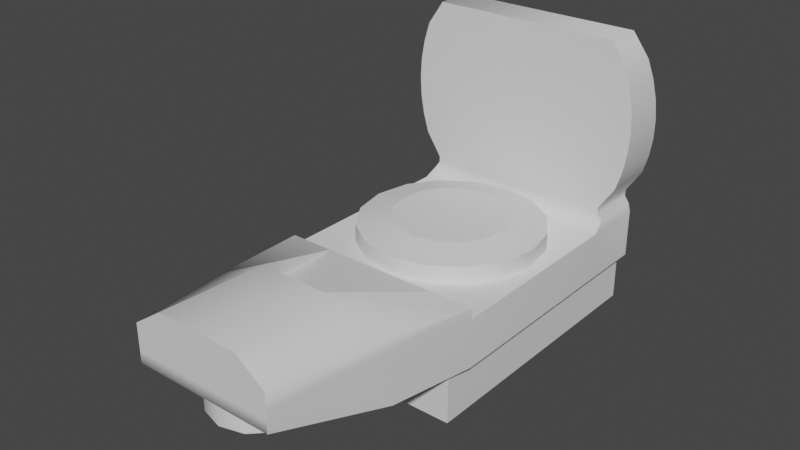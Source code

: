 # Source: red_dot_body.blend  (saved by Blender 3.3.6; exported with 4.5.12 LTS)
import bpy
from mathutils import Matrix  # noqa: F401  (used for matrix-valued properties, if any)

bpy.ops.wm.read_factory_settings(use_empty=True)
scene = bpy.context.scene
scene.name = 'Scene'

# ---- collections
col_collection = bpy.data.collections.new('Collection'); scene.collection.children.link(col_collection)

# ---- materials (node trees are filled in below, after node groups)
mat_reddotsight = bpy.data.materials.new('RedDotSight')
mat_reddotsight.use_transparent_shadow = False
mat_mask = bpy.data.materials.new('Mask')
mat_mask.use_transparent_shadow = False

# ---- node groups
ng_auto_smooth = bpy.data.node_groups.new('Auto Smooth', 'GeometryNodeTree')
_s = ng_auto_smooth.interface.new_socket(name='Geometry', in_out='OUTPUT', socket_type='NodeSocketGeometry')
_s = ng_auto_smooth.interface.new_socket(name='Geometry', in_out='INPUT', socket_type='NodeSocketGeometry')
_s = ng_auto_smooth.interface.new_socket(name='Angle', in_out='INPUT', socket_type='NodeSocketFloat')
_s.subtype = 'ANGLE'
_s.min_value = 0.0
_s.max_value = 3.142
ng_auto_smooth.is_modifier = True
_N = ng_auto_smooth.nodes; _L = ng_auto_smooth.links
n0 = _N.new('NodeGroupOutput'); n0.name = 'Group Output'; n0.location = (480, -100)
n1 = _N.new('NodeGroupInput'); n1.name = 'Group Input'; n1.location = (-420, -300)
n2 = _N.new('NodeGroupInput'); n2.name = 'Group Input.001'; n2.location = (-60, -100)
n3 = _N.new('GeometryNodeSetShadeSmooth'); n3.name = 'Set Shade Smooth'; n3.location = (120, -100)
n3.domain = 'EDGE'
n4 = _N.new('GeometryNodeSetShadeSmooth'); n4.name = 'Set Shade Smooth.001'; n4.location = (300, -100)
n5 = _N.new('GeometryNodeInputMeshEdgeAngle'); n5.name = 'Edge Angle'; n5.location = (-420, -220)
n6 = _N.new('GeometryNodeInputEdgeSmooth'); n6.name = 'Is Edge Smooth'; n6.location = (-60, -160)
n7 = _N.new('GeometryNodeInputShadeSmooth'); n7.name = 'Is Face Smooth'; n7.location = (-240, -340)
n8 = _N.new('FunctionNodeBooleanMath'); n8.name = 'Boolean Math'; n8.location = (-60, -220)
n9 = _N.new('FunctionNodeCompare'); n9.name = 'Compare'; n9.location = (-240, -180)
n9.operation = 'LESS_EQUAL'
_L.new(n5.outputs[0], n9.inputs[0])
_L.new(n4.outputs[0], n0.inputs[0])
_L.new(n1.outputs[1], n9.inputs[1])
_L.new(n9.outputs[0], n8.inputs[0])
_L.new(n7.outputs[0], n8.inputs[1])
_L.new(n2.outputs[0], n3.inputs[0])
_L.new(n6.outputs[0], n3.inputs[1])
_L.new(n3.outputs[0], n4.inputs[0])
_L.new(n8.outputs[0], n3.inputs[2])
n0.is_active_output = True

# ---- material node trees
mat_reddotsight.use_nodes = True; mat_reddotsight.node_tree.nodes.clear()
_N = mat_reddotsight.node_tree.nodes; _L = mat_reddotsight.node_tree.links
n0 = _N.new('ShaderNodeBsdfPrincipled'); n0.name = 'Principled BSDF'; n0.location = (10, 300)
n0.distribution = 'GGX'
n0.subsurface_method = 'BURLEY'
n0.inputs[3].default_value = 1.45
n0.inputs[27].default_value = (0.0, 0.0, 0.0, 1.0)
n0.inputs[28].default_value = 1.0
n1 = _N.new('ShaderNodeOutputMaterial'); n1.name = 'Material Output'; n1.location = (300, 300)
_L.new(n0.outputs[0], n1.inputs[0])
n1.is_active_output = True
mat_mask.use_nodes = True; mat_mask.node_tree.nodes.clear()
_N = mat_mask.node_tree.nodes; _L = mat_mask.node_tree.links
n0 = _N.new('ShaderNodeBsdfPrincipled'); n0.name = 'Principled BSDF'; n0.location = (10, 300)
n0.distribution = 'GGX'
n0.subsurface_method = 'BURLEY'
n0.inputs[3].default_value = 1.45
n0.inputs[27].default_value = (0.0, 0.0, 0.0, 1.0)
n0.inputs[28].default_value = 1.0
n1 = _N.new('ShaderNodeOutputMaterial'); n1.name = 'Material Output'; n1.location = (300, 300)
_L.new(n0.outputs[0], n1.inputs[0])
n1.is_active_output = True

# ---- world
world_world = bpy.data.worlds.new('World'); scene.world = world_world
world_world.use_nodes = True; world_world.node_tree.nodes.clear()
_N = world_world.node_tree.nodes; _L = world_world.node_tree.links
n0 = _N.new('ShaderNodeOutputWorld'); n0.name = 'World Output'; n0.location = (300, 300)
n1 = _N.new('ShaderNodeBackground'); n1.name = 'Background'; n1.location = (10, 300)
n1.inputs[0].default_value = (0.05088, 0.05088, 0.05088, 1.0)
_L.new(n1.outputs[0], n0.inputs[0])
n0.is_active_output = True
world_world.color = (0.05088, 0.05088, 0.05088)
world_world.use_sun_shadow = False
world_world.sun_shadow_jitter_overblur = 0.0

# ---- meshes
me_cube_001 = bpy.data.meshes.new('Cube.001')
me_cube_001.from_pydata([(0.03115, 0.0003301, 0.02538), (0.03527, 0.001287, 0.01943), (0.03717, 0.002151, 0.01314), (0.0387, 0.003681, -2.111e-09), (-0.03071, 0.005513, -0.02538), (-0.03832, 0.004361, -0.006626), (0.03832, 0.004361, -0.006626), (0.03717, 0.004968, -0.01314), (0.03527, 0.005451, -0.01943), (0.03071, 0.005513, -0.02538), (-0.03527, 0.001287, 0.01943), (-0.03115, 0.0003301, 0.02538), (0.03115, -0.01351, 0.02538), (-0.03832, -0.01351, -0.006626), (-0.0387, -0.01351, -1.341e-08), (0.03717, -0.01351, -0.01314), (0.03071, -0.01351, -0.02538), (-0.03717, -0.01351, 0.01314), (-0.03527, -0.01351, 0.01943), (-0.03115, -0.01351, 0.02538), (0.03832, 0.002943, 0.006626), (-0.03527, 0.005451, -0.01943), (-0.03717, 0.004968, -0.01314), (-0.0387, 0.003681, -1.334e-08), (-0.03832, 0.002943, 0.006626), (-0.03717, 0.002151, 0.01314), (0.03527, -0.01351, 0.01943), (0.03717, -0.01351, 0.01314), (0.03832, -0.01351, 0.006626), (0.0387, -0.01351, -2.012e-09), (-0.03071, -0.01351, -0.02538), (-0.03527, -0.01351, -0.01943), (-0.03717, -0.01351, -0.01314), (0.03832, -0.01351, -0.006626), (0.03527, -0.01351, -0.01943), (-0.03832, -0.01351, 0.006626), (0.03472, -7.694e-09, 0.0301), (0.04057, 0.0009851, 0.02137), (0.04265, 0.001933, 0.01444), (0.04392, 0.002788, 0.00728), (0.04434, 0.003576, -2.131e-09), (-0.03472, 0.005839, -0.0301), (-0.04057, 0.00548, -0.02137), (-0.04265, 0.004944, -0.01444), (-0.04392, 0.004299, -0.00728), (-0.04434, 0.003576, -1.372e-08), (0.04392, 0.004299, -0.00728), (0.04265, 0.004944, -0.01444), (0.04057, 0.00548, -0.02137), (0.03472, 0.005839, -0.0301), (-0.04392, 0.002788, 0.00728), (-0.04265, 0.001933, 0.01444), (-0.04057, 0.000985, 0.02137), (-0.03472, -1.376e-08, 0.0301), (0.03472, -0.01351, 0.0301), (0.04057, -0.01351, 0.02137), (0.04265, -0.01351, 0.01444), (0.04392, -0.01351, 0.00728), (0.04434, -0.01351, -2.012e-09), (-0.03472, -0.01351, -0.0301), (-0.04057, -0.01351, -0.02137), (-0.04265, -0.01351, -0.01444), (-0.04392, -0.01351, -0.00728), (-0.04434, -0.01351, -1.375e-08), (0.04392, -0.01351, -0.00728), (0.04265, -0.01351, -0.01444), (0.04057, -0.01351, -0.02137), (0.03472, -0.01351, -0.0301), (-0.04392, -0.01351, 0.00728), (-0.04265, -0.01351, 0.01444), (-0.04057, -0.01351, 0.02137), (-0.03472, -0.01351, 0.0301), (-0.03472, 0.005453, -0.03224), (0.03472, 0.005453, -0.03224), (-0.03472, -0.01351, -0.03224), (0.03472, -0.01351, -0.03224), (-0.03733, 0.005453, -0.03778), (0.03733, 0.005453, -0.03778), (-0.03733, -0.01827, -0.03778), (0.03733, -0.01827, -0.03778), (-0.03733, 0.005453, -0.0555), (0.03733, 0.005453, -0.0555), (-0.03733, -0.01347, -0.0555), (0.03733, -0.01347, -0.0555), (0.03655, -0.01351, -0.03484), (0.03655, 0.005453, -0.03484), (-0.03655, 0.005453, -0.03484), (-0.03655, -0.01351, -0.03484), (-0.03138, -0.1276, -0.03778), (0.03138, -0.1276, -0.03778), (-0.03138, -0.12, -0.0555), (0.03138, -0.12, -0.0555), (-0.01928, -0.04336, -0.029), (0.007987, -0.03207, -0.029), (0.01928, -0.05934, -0.029), (0.01476, -0.06611, -0.029), (-0.01928, -0.05934, -0.029), (-0.02087, -0.05135, -0.029), (-0.01476, -0.03659, -0.029), (-0.007987, -0.03207, -0.029), (-3.225e-09, -0.03048, -0.029), (0.01476, -0.03659, -0.029), (0.01928, -0.04336, -0.029), (0.02087, -0.05135, -0.029), (-0.007987, -0.07063, -0.029), (-0.01476, -0.06611, -0.029), (0.01263, -0.08185, -0.03152), (0.01263, -0.08185, -0.04986), (0.02335, -0.07469, -0.03152), (0.02335, -0.07469, -0.04986), (0.0305, -0.06398, -0.03152), (0.0305, -0.06398, -0.04986), (0.03302, -0.05135, -0.03152), (0.03302, -0.05135, -0.04986), (0.0305, -0.03871, -0.03152), (0.0305, -0.03871, -0.04986), (0.02335, -0.028, -0.03152), (0.02335, -0.028, -0.04986), (0.01263, -0.02085, -0.03152), (0.01263, -0.02085, -0.04986), (-4.786e-09, -0.01833, -0.03152), (-4.786e-09, -0.01833, -0.04986), (-0.01263, -0.02085, -0.03152), (-0.01263, -0.02085, -0.04986), (-0.02335, -0.028, -0.03152), (-0.02335, -0.028, -0.04986), (-0.0305, -0.03871, -0.03152), (-0.0305, -0.03871, -0.04986), (-0.03302, -0.05135, -0.03152), (-0.03302, -0.05135, -0.04986), (-0.0305, -0.06398, -0.03152), (-0.0305, -0.06398, -0.04986), (-0.02335, -0.07469, -0.03152), (-0.02335, -0.07469, -0.04986), (-0.01263, -0.08185, -0.03152), (-0.01263, -0.08185, -0.04986), (5.972e-09, -0.08436, -0.03152), (5.972e-09, -0.08436, -0.04986), (3.576e-09, -0.07222, -0.029), (0.007987, -0.07063, -0.029), (-0.03733, -0.08978, -0.0555), (-0.03733, -0.08978, -0.03778), (0.03733, -0.08978, -0.03778), (0.03733, -0.08978, -0.0555), (-0.03138, -0.1276, -0.03425), (0.03138, -0.1276, -0.03425), (-0.03733, -0.08978, -0.03425), (0.03733, -0.08978, -0.03425), (-0.02599, -0.1647, -0.03778), (0.02599, -0.1647, -0.03778), (-0.02599, -0.1647, -0.04211), (0.02599, -0.1647, -0.04211), (-0.02599, -0.1647, -0.03425), (0.02599, -0.1647, -0.03425), (-0.01746, 0.005513, -0.02538), (0.01746, 0.005513, -0.02538), (-0.01974, 0.005839, -0.0301), (0.01974, 0.005839, -0.0301), (-0.01974, -0.01351, -0.0301), (0.01974, -0.01351, -0.0301), (-0.01746, -0.01351, -0.02538), (0.01746, -0.01351, -0.02538), (-0.01974, 0.005453, -0.03224), (0.01974, 0.005453, -0.03224), (-0.01974, -0.01351, -0.03224), (0.01974, -0.01351, -0.03224), (-0.02123, 0.005453, -0.03778), (0.02123, 0.005453, -0.03778), (-0.02123, -0.01827, -0.03778), (0.02123, -0.01827, -0.03778), (-0.02123, 0.005453, -0.0555), (0.02123, 0.005453, -0.0555), (-0.02821, -0.001112, -0.0555), (0.02821, -0.001112, -0.0555), (-0.02079, -0.01351, -0.03484), (0.02079, -0.01351, -0.03484), (0.02079, 0.005453, -0.03484), (-0.02079, 0.005453, -0.03484), (-0.02123, -0.12, -0.0555), (0.02123, -0.12, -0.0555), (0.02821, -0.08978, -0.0555), (-0.02821, -0.08978, -0.0555), (-0.02123, -0.08978, -0.03778), (0.02123, -0.08978, -0.03778), (-0.01256, -0.1276, -0.02758), (0.01256, -0.1276, -0.02758), (-0.02123, -0.08978, -0.03425), (0.02123, -0.08978, -0.03425), (-0.02123, -0.1647, -0.03778), (0.02123, -0.1647, -0.03778), (-0.02123, -0.1647, -0.04211), (0.02123, -0.1647, -0.04211), (-0.01512, -0.1647, -0.02758), (0.01512, -0.1647, -0.02758), (0.03138, -0.1276, -0.03035), (0.02599, -0.1647, -0.02834), (0.01256, -0.1276, -0.02074), (0.01512, -0.1647, -0.02074), (-0.02599, -0.1647, -0.02834), (-0.03138, -0.1276, -0.03035), (-0.01256, -0.1276, -0.02074), (-0.01512, -0.1647, -0.02074), (1.475e-08, -0.1597, -0.05497), (1.475e-08, -0.1597, -0.03702), (-0.008421, -0.1574, -0.05497), (-0.008421, -0.1574, -0.03702), (-0.01459, -0.1512, -0.05497), (-0.01459, -0.1512, -0.03702), (-0.01684, -0.1428, -0.05497), (-0.01684, -0.1428, -0.03702), (-0.01459, -0.1344, -0.05497), (-0.01459, -0.1344, -0.03702), (-0.008421, -0.1282, -0.05497), (-0.008421, -0.1282, -0.03702), (9.265e-09, -0.126, -0.05497), (9.265e-09, -0.126, -0.03702), (0.008421, -0.1282, -0.05497), (0.008421, -0.1282, -0.03702), (0.01459, -0.1344, -0.05497), (0.01459, -0.1344, -0.03702), (0.01684, -0.1428, -0.05497), (0.01684, -0.1428, -0.03702), (0.01459, -0.1512, -0.05497), (0.01459, -0.1512, -0.03702), (0.008421, -0.1574, -0.05497), (0.008421, -0.1574, -0.03702), (-0.02821, -0.001112, -0.05843), (0.02821, -0.001112, -0.05843), (0.02821, -0.08978, -0.05843), (-0.02821, -0.08978, -0.05843), (-0.03345, 0.00666, -0.05843), (0.03345, 0.00666, -0.05843), (0.03345, -0.09588, -0.05843), (-0.03345, -0.09588, -0.05843), (-0.03345, 0.00666, -0.07495), (0.03345, 0.00666, -0.07495), (0.03345, -0.09588, -0.07495), (-0.03345, -0.09588, -0.07495)], [], [(25, 17, 35, 24), (22, 5, 13, 32), (10, 18, 17, 25), (5, 23, 14, 13), (1, 26, 12, 0), (11, 19, 18, 10), (155, 161, 16, 9), (2, 27, 26, 1), (3, 6, 33, 29), (6, 7, 15, 33), (20, 28, 27, 2), (24, 35, 14, 23), (7, 8, 34, 15), (3, 29, 28, 20), (8, 9, 16, 34), (4, 21, 31, 30), (0, 12, 19, 11), (21, 22, 32, 31), (51, 50, 68, 69), (43, 61, 62, 44), (52, 51, 69, 70), (44, 62, 63, 45), (37, 36, 54, 55), (53, 52, 70, 71), (157, 49, 73, 163), (38, 37, 55, 56), (40, 58, 64, 46), (46, 64, 65, 47), (39, 38, 56, 57), (50, 45, 63, 68), (47, 65, 66, 48), (40, 39, 57, 58), (48, 66, 67, 49), (41, 59, 60, 42), (36, 53, 71, 54), (42, 60, 61, 43), (37, 38, 2, 1), (38, 39, 20, 2), (39, 40, 3, 20), (40, 46, 6, 3), (46, 47, 7, 6), (47, 48, 8, 7), (48, 49, 9, 8), (156, 41, 4, 154), (41, 42, 21, 4), (42, 43, 22, 21), (43, 44, 5, 22), (44, 45, 23, 5), (45, 50, 24, 23), (50, 51, 25, 24), (51, 52, 10, 25), (52, 53, 11, 10), (53, 36, 0, 11), (36, 37, 1, 0), (54, 71, 19, 12), (71, 70, 18, 19), (70, 69, 17, 18), (69, 68, 35, 17), (68, 63, 14, 35), (63, 62, 13, 14), (62, 61, 32, 13), (61, 60, 31, 32), (60, 59, 30, 31), (159, 67, 16, 161), (67, 66, 34, 16), (66, 65, 15, 34), (65, 64, 33, 15), (64, 58, 29, 33), (58, 57, 28, 29), (57, 56, 27, 28), (56, 55, 26, 27), (55, 54, 12, 26), (85, 84, 79, 77), (158, 59, 74, 164), (59, 41, 72, 74), (49, 67, 75, 73), (167, 77, 81, 171), (176, 85, 77, 167), (87, 86, 76, 78), (174, 87, 78, 168), (171, 81, 83, 173), (78, 76, 80, 82), (141, 140, 90, 88), (77, 79, 83, 81), (164, 74, 87, 174), (74, 72, 86, 87), (163, 73, 85, 176), (73, 75, 84, 85), (88, 90, 150, 148), (141, 88, 144, 146), (143, 142, 89, 91), (180, 143, 91, 179), (117, 116, 114, 115), (108, 110, 94, 95), (123, 122, 120, 121), (130, 132, 105, 96), (127, 126, 124, 125), (134, 136, 138, 104), (131, 130, 128, 129), (124, 126, 92, 98), (135, 134, 132, 133), (119, 118, 116, 117), (114, 116, 101, 102), (118, 120, 100, 93), (121, 120, 118, 119), (120, 122, 99, 100), (125, 124, 122, 123), (128, 130, 96, 97), (129, 128, 126, 127), (110, 112, 103, 94), (133, 132, 130, 131), (136, 106, 139, 138), (137, 136, 134, 135), (112, 114, 102, 103), (173, 83, 143, 180), (83, 79, 142, 143), (168, 78, 141, 182), (78, 82, 140, 141), (182, 141, 146, 186), (89, 142, 147, 145), (89, 145, 153, 149), (106, 108, 95, 139), (115, 114, 112, 113), (132, 134, 104, 105), (113, 112, 110, 111), (116, 118, 93, 101), (111, 110, 108, 109), (126, 128, 97, 92), (93, 100, 99, 98, 92, 97, 96, 105, 104, 138, 139, 95, 94, 103, 102, 101), (109, 108, 106, 107), (122, 124, 98, 99), (107, 106, 136, 137), (188, 148, 150, 190), (189, 149, 153, 193), (91, 89, 149, 151), (144, 88, 148, 152), (179, 91, 151, 191), (153, 145, 194, 195), (152, 192, 201, 198), (185, 184, 200, 196), (90, 178, 190, 150), (178, 179, 191, 190), (148, 188, 192, 152), (188, 189, 193, 192), (149, 189, 191, 151), (189, 188, 190, 191), (142, 183, 187, 147), (183, 182, 186, 187), (187, 186, 184, 185), (79, 169, 183, 142), (169, 168, 182, 183), (82, 172, 181, 140), (180, 181, 229, 228), (140, 181, 178, 90), (181, 180, 179, 178), (72, 162, 177, 86), (162, 163, 176, 177), (75, 165, 175, 84), (165, 164, 174, 175), (80, 170, 172, 82), (170, 171, 173, 172), (84, 175, 169, 79), (175, 174, 168, 169), (86, 177, 166, 76), (177, 176, 167, 166), (76, 166, 170, 80), (166, 167, 171, 170), (67, 159, 165, 75), (159, 158, 164, 165), (59, 158, 160, 30), (158, 159, 161, 160), (49, 157, 155, 9), (157, 156, 154, 155), (41, 156, 162, 72), (156, 157, 163, 162), (4, 30, 160, 154), (154, 160, 161, 155), (200, 199, 198, 201), (194, 196, 197, 195), (196, 200, 201, 197), (193, 153, 195, 197), (144, 152, 198, 199), (192, 193, 197, 201), (147, 194, 145), (147, 187, 196, 194), (196, 187, 185), (184, 186, 200), (144, 199, 146), (186, 146, 199, 200), (202, 203, 205, 204), (204, 205, 207, 206), (206, 207, 209, 208), (208, 209, 211, 210), (210, 211, 213, 212), (212, 213, 215, 214), (214, 215, 217, 216), (216, 217, 219, 218), (218, 219, 221, 220), (220, 221, 223, 222), (222, 223, 225, 224), (224, 225, 203, 202), (202, 204, 206, 208, 210, 212, 214, 216, 218, 220, 222, 224), (13, 32, 31, 30, 160, 161, 16, 34, 15, 33, 29, 28, 27, 26, 12, 19, 18, 17, 35, 14), (229, 226, 230, 233), (173, 180, 228, 227), (172, 173, 227, 226), (181, 172, 226, 229), (231, 232, 236, 235), (226, 227, 231, 230), (227, 228, 232, 231), (228, 229, 233, 232), (234, 235, 236, 237), (232, 233, 237, 236), (233, 230, 234, 237), (230, 231, 235, 234)])
me_cube_001.polygons.foreach_set('use_smooth', [1, 1, 1, 1, 1, 1, 1, 1, 1, 1, 1, 1, 1, 1, 1, 1, 1, 1, 1, 1, 1, 1, 1, 1, 1, 1, 1, 1, 1, 1, 1, 1, 1, 1, 1, 1, 1, 1, 1, 1, 1, 1, 1, 1, 1, 1, 1, 1, 1, 1, 1, 1, 1, 1, 1, 1, 1, 1, 1, 1, 1, 1, 1, 1, 1, 1, 1, 1, 1, 1, 1, 1, 1, 1, 1, 1, 1, 1, 1, 1, 1, 1, 1, 1, 1, 1, 1, 1, 1, 1, 1, 1, 1, 1, 1, 1, 1, 1, 1, 1, 1, 1, 1, 1, 1, 1, 1, 1, 1, 1, 1, 1, 1, 1, 1, 1, 1, 1, 1, 1, 1, 1, 1, 1, 1, 1, 1, 1, 1, 1, 1, 1, 1, 1, 1, 1, 1, 1, 1, 1, 1, 1, 1, 1, 1, 1, 1, 1, 1, 1, 1, 1, 1, 1, 1, 1, 1, 1, 1, 1, 1, 1, 1, 1, 1, 1, 1, 1, 1, 1, 1, 1, 1, 1, 1, 1, 1, 1, 1, 1, 1, 1, 1, 1, 1, 1, 1, 1, 1, 1, 1, 1, 1, 1, 1, 1, 1, 1, 1, 1, 1, 1, 0, 1, 1, 1, 1, 1, 1, 1, 1, 1, 1, 1, 1])
me_cube_001.polygons.foreach_set('material_index', [0, 0, 0, 0, 0, 0, 0, 0, 0, 0, 0, 0, 0, 0, 0, 0, 0, 0, 0, 0, 0, 0, 0, 0, 0, 0, 0, 0, 0, 0, 0, 0, 0, 0, 0, 0, 0, 0, 0, 0, 0, 0, 0, 0, 0, 0, 0, 0, 0, 0, 0, 0, 0, 0, 0, 0, 0, 0, 0, 0, 0, 0, 0, 0, 0, 0, 0, 0, 0, 0, 0, 0, 0, 0, 0, 0, 0, 0, 0, 0, 0, 0, 0, 0, 0, 0, 0, 0, 0, 0, 0, 0, 0, 0, 0, 0, 0, 0, 0, 0, 0, 0, 0, 0, 0, 0, 0, 0, 0, 0, 0, 0, 0, 0, 0, 0, 0, 0, 0, 0, 0, 0, 0, 0, 0, 0, 0, 0, 0, 0, 0, 0, 0, 0, 0, 0, 0, 0, 0, 0, 0, 0, 0, 0, 0, 0, 0, 0, 0, 0, 0, 0, 0, 0, 0, 0, 0, 0, 0, 0, 0, 0, 0, 0, 0, 0, 0, 0, 0, 0, 0, 0, 0, 0, 0, 0, 0, 0, 0, 0, 0, 0, 0, 0, 0, 0, 0, 0, 0, 0, 0, 0, 0, 0, 0, 0, 0, 0, 0, 0, 0, 0, 1, 0, 0, 0, 0, 0, 0, 0, 0, 0, 0, 0, 0])
_k = set([(92, 97), (92, 98), (93, 100), (93, 101), (94, 95), (94, 103), (95, 139), (96, 97), (96, 105), (98, 99), (99, 100), (101, 102), (102, 103), (104, 105), (104, 138), (106, 108), (106, 136), (108, 110), (110, 112), (112, 114), (114, 116), (116, 118), (118, 120), (120, 122), (122, 124), (124, 126), (126, 128), (128, 130), (130, 132), (132, 134), (134, 136), (138, 139)])
me_cube_001.attributes.new('sharp_edge', 'BOOLEAN', 'EDGE').data.foreach_set('value', [ (min(e.vertices), max(e.vertices)) in _k for e in me_cube_001.edges])
_uv = me_cube_001.uv_layers.new(name='UVMap')
_uv.uv.foreach_set('vector', [0.8388, 0.2175, 0.8768, 0.2175, 0.8768, 0.2336, 0.8369, 0.2336, 0.832, 0.2818, 0.8334, 0.2657, 0.8768, 0.2657, 0.8768, 0.2818, 0.8409, 0.2016, 0.8768, 0.2016, 0.8768, 0.2175, 0.8388, 0.2175, 0.8334, 0.2657, 0.8351, 0.2497, 0.8768, 0.2497, 0.8768, 0.2657, 0.8409, 0.5792, 0.8768, 0.5792, 0.8768, 0.5967, 0.8432, 0.5967, 0.8432, 0.184, 0.8768, 0.184, 0.8768, 0.2016, 0.8409, 0.2016, 0.8306, 0.4327, 0.8768, 0.4327, 0.8768, 0.4649, 0.8306, 0.4649, 0.8388, 0.5633, 0.8768, 0.5633, 0.8768, 0.5792, 0.8409, 0.5792, 0.8351, 0.5311, 0.8334, 0.515, 0.8768, 0.515, 0.8768, 0.5311, 0.8334, 0.515, 0.832, 0.499, 0.8768, 0.499, 0.8768, 0.515, 0.8369, 0.5472, 0.8768, 0.5472, 0.8768, 0.5633, 0.8388, 0.5633, 0.8369, 0.2336, 0.8768, 0.2336, 0.8768, 0.2497, 0.8351, 0.2497, 0.832, 0.499, 0.8308, 0.4831, 0.8768, 0.4831, 0.8768, 0.499, 0.8351, 0.5311, 0.8768, 0.5311, 0.8768, 0.5472, 0.8369, 0.5472, 0.8308, 0.4831, 0.8306, 0.4649, 0.8768, 0.4649, 0.8768, 0.4831, 0.8306, 0.3159, 0.8308, 0.2977, 0.8768, 0.2977, 0.8768, 0.3159, 0.8432, 0.03294, 0.8768, 0.03294, 0.8768, 0.184, 0.8432, 0.184, 0.8308, 0.2977, 0.832, 0.2818, 0.8768, 0.2818, 0.8768, 0.2977, 0.248, 0.05718, 0.2656, 0.05511, 0.2656, 0.09463, 0.248, 0.09463, 0.3186, 0.04988, 0.3186, 0.09463, 0.301, 0.09463, 0.301, 0.05145, 0.2304, 0.05948, 0.248, 0.05718, 0.248, 0.09463, 0.2304, 0.09463, 0.301, 0.05145, 0.301, 0.09463, 0.2833, 0.09463, 0.2833, 0.0532, 0.491, 0.4515, 0.4655, 0.4491, 0.4655, 0.4164, 0.491, 0.4164, 0.205, 0.06187, 0.2304, 0.05948, 0.2304, 0.09463, 0.205, 0.09463, 0.6564, 0.7128, 0.6564, 0.7492, 0.6511, 0.7492, 0.6511, 0.7128, 0.5085, 0.4538, 0.491, 0.4515, 0.491, 0.4164, 0.5085, 0.4164, 0.5438, 0.4578, 0.5438, 0.4164, 0.5615, 0.4164, 0.5615, 0.4596, 0.5615, 0.4596, 0.5615, 0.4164, 0.5792, 0.4164, 0.5792, 0.4611, 0.5261, 0.4559, 0.5085, 0.4538, 0.5085, 0.4164, 0.5261, 0.4164, 0.2656, 0.05511, 0.2833, 0.0532, 0.2833, 0.09463, 0.2656, 0.09463, 0.5792, 0.4611, 0.5792, 0.4164, 0.5967, 0.4164, 0.5967, 0.4624, 0.5438, 0.4578, 0.5261, 0.4559, 0.5261, 0.4164, 0.5438, 0.4164, 0.5967, 0.4624, 0.5967, 0.4164, 0.6222, 0.4164, 0.6222, 0.4633, 0.3617, 0.04771, 0.3617, 0.09463, 0.3362, 0.09463, 0.3362, 0.04858, 0.03656, 0.06187, 0.205, 0.06187, 0.205, 0.09463, 0.03656, 0.09463, 0.3362, 0.04858, 0.3362, 0.09463, 0.3186, 0.09463, 0.3186, 0.04988, 0.7819, 0.7633, 0.7649, 0.7684, 0.7617, 0.7551, 0.7771, 0.7505, 0.7649, 0.7684, 0.7474, 0.7715, 0.7458, 0.7579, 0.7617, 0.7551, 0.7474, 0.7715, 0.7297, 0.7725, 0.7296, 0.7588, 0.7458, 0.7579, 0.7297, 0.7725, 0.7119, 0.7715, 0.7135, 0.7579, 0.7296, 0.7588, 0.7119, 0.7715, 0.6945, 0.7684, 0.6976, 0.7551, 0.7135, 0.7579, 0.6945, 0.7684, 0.6776, 0.7633, 0.6823, 0.7505, 0.6976, 0.7551, 0.6776, 0.7633, 0.6564, 0.7492, 0.6679, 0.7394, 0.6823, 0.7505, 0.6564, 0.6171, 0.6564, 0.5807, 0.6679, 0.5905, 0.6679, 0.6226, 0.6564, 0.5807, 0.6776, 0.5665, 0.6823, 0.5794, 0.6679, 0.5905, 0.6776, 0.5665, 0.6945, 0.5615, 0.6976, 0.5748, 0.6823, 0.5794, 0.6945, 0.5615, 0.7119, 0.5584, 0.7135, 0.572, 0.6976, 0.5748, 0.7119, 0.5584, 0.7297, 0.5574, 0.7296, 0.5711, 0.7135, 0.572, 0.7297, 0.5574, 0.7474, 0.5584, 0.7458, 0.572, 0.7296, 0.5711, 0.7474, 0.5584, 0.7649, 0.5615, 0.7617, 0.5748, 0.7458, 0.572, 0.7649, 0.5615, 0.7819, 0.5666, 0.7771, 0.5794, 0.7617, 0.5748, 0.7819, 0.5666, 0.8032, 0.5808, 0.7917, 0.5894, 0.7771, 0.5794, 0.8032, 0.5808, 0.8032, 0.7492, 0.7917, 0.7405, 0.7917, 0.5894, 0.8032, 0.7492, 0.7819, 0.7633, 0.7771, 0.7505, 0.7917, 0.7405, 0.5645, 0.5768, 0.5645, 0.7516, 0.5526, 0.7426, 0.5526, 0.5858, 0.5645, 0.7516, 0.5425, 0.7663, 0.5376, 0.753, 0.5526, 0.7426, 0.5425, 0.7663, 0.525, 0.7716, 0.5218, 0.7578, 0.5376, 0.753, 0.525, 0.7716, 0.507, 0.7748, 0.5054, 0.7607, 0.5218, 0.7578, 0.507, 0.7748, 0.4887, 0.7758, 0.4887, 0.7616, 0.5054, 0.7607, 0.4887, 0.7758, 0.4703, 0.7748, 0.472, 0.7607, 0.4887, 0.7616, 0.4703, 0.7748, 0.4523, 0.7716, 0.4556, 0.7578, 0.472, 0.7607, 0.4523, 0.7716, 0.4349, 0.7663, 0.4398, 0.753, 0.4556, 0.7578, 0.4349, 0.7663, 0.4129, 0.7516, 0.4248, 0.7415, 0.4398, 0.753, 0.4129, 0.6144, 0.4129, 0.5767, 0.4248, 0.5868, 0.4248, 0.6202, 0.4129, 0.5767, 0.4349, 0.562, 0.4398, 0.5754, 0.4248, 0.5868, 0.4349, 0.562, 0.4523, 0.5568, 0.4556, 0.5706, 0.4398, 0.5754, 0.4523, 0.5568, 0.4703, 0.5536, 0.472, 0.5677, 0.4556, 0.5706, 0.4703, 0.5536, 0.4887, 0.5525, 0.4887, 0.5667, 0.472, 0.5677, 0.4887, 0.5525, 0.507, 0.5536, 0.5054, 0.5677, 0.4887, 0.5667, 0.507, 0.5536, 0.525, 0.5568, 0.5218, 0.5706, 0.5054, 0.5677, 0.525, 0.5568, 0.5425, 0.562, 0.5376, 0.5754, 0.5218, 0.5706, 0.5425, 0.562, 0.5645, 0.5768, 0.5526, 0.5858, 0.5376, 0.5754, 0.6351, 0.4624, 0.6351, 0.4164, 0.6425, 0.4048, 0.6425, 0.4624, 0.4129, 0.714, 0.4129, 0.7516, 0.4075, 0.7516, 0.4075, 0.714, 0.3617, 0.09463, 0.3617, 0.04771, 0.3669, 0.04865, 0.3669, 0.09463, 0.6222, 0.4633, 0.6222, 0.4164, 0.6274, 0.4164, 0.6274, 0.4624, 0.6377, 0.7164, 0.6377, 0.7555, 0.5947, 0.7555, 0.5947, 0.7164, 0.6449, 0.7154, 0.6449, 0.7536, 0.6377, 0.7555, 0.6377, 0.7164, 0.3746, 0.09463, 0.3746, 0.04865, 0.3819, 0.04865, 0.3819, 0.1062, 0.401, 0.7166, 0.401, 0.7563, 0.387, 0.7582, 0.3869, 0.7177, 0.02433, 0.8353, 0.02433, 0.7962, 0.07024, 0.7962, 0.04025, 0.8184, 0.3819, 0.1062, 0.3819, 0.04865, 0.4249, 0.04865, 0.4249, 0.09455, 0.3819, 0.2796, 0.4249, 0.2796, 0.4249, 0.3544, 0.3818, 0.3725, 0.6425, 0.4624, 0.6425, 0.4048, 0.6854, 0.4165, 0.6854, 0.4624, 0.4075, 0.714, 0.4075, 0.7516, 0.401, 0.7563, 0.401, 0.7166, 0.3669, 0.09463, 0.3669, 0.04865, 0.3746, 0.04865, 0.3746, 0.09463, 0.6511, 0.7128, 0.6511, 0.7492, 0.6449, 0.7536, 0.6449, 0.7154, 0.6274, 0.4624, 0.6274, 0.4164, 0.6351, 0.4164, 0.6351, 0.4624, 0.3818, 0.3725, 0.4249, 0.3544, 0.3922, 0.4633, 0.3817, 0.4633, 0.3819, 0.2796, 0.3818, 0.3725, 0.3733, 0.3725, 0.3734, 0.2796, 0.6854, 0.2314, 0.6425, 0.2314, 0.6423, 0.1385, 0.6854, 0.1566, 0.2553, 0.8184, 0.2553, 0.7962, 0.3287, 0.8107, 0.3287, 0.8353, 0.2285, 0.34, 0.1912, 0.3755, 0.1695, 0.3616, 0.1904, 0.3146, 0.09801, 0.3773, 0.1191, 0.3626, 0.1292, 0.3848, 0.1158, 0.394, 0.2539, 0.4679, 0.2069, 0.447, 0.2114, 0.4217, 0.2628, 0.423, 0.1215, 0.4843, 0.09982, 0.4705, 0.1165, 0.4527, 0.1301, 0.4615, 0.1904, 0.5313, 0.1719, 0.4834, 0.193, 0.4687, 0.2285, 0.5059, 0.08512, 0.4494, 0.07961, 0.4242, 0.104, 0.4235, 0.1074, 0.4393, 0.1006, 0.5313, 0.1215, 0.4843, 0.1468, 0.4889, 0.1455, 0.5403, 0.193, 0.4687, 0.1719, 0.4834, 0.1618, 0.4611, 0.1752, 0.452, 0.03713, 0.4679, 0.08512, 0.4494, 0.09982, 0.4705, 0.06256, 0.5059, 0.2539, 0.3781, 0.2059, 0.3966, 0.1912, 0.3755, 0.2285, 0.34, 0.1695, 0.3616, 0.1912, 0.3755, 0.1745, 0.3933, 0.1609, 0.3844, 0.2059, 0.3966, 0.2114, 0.4217, 0.187, 0.4225, 0.1837, 0.4066, 0.2628, 0.423, 0.2114, 0.4217, 0.2059, 0.3966, 0.2539, 0.3781, 0.2114, 0.4217, 0.2069, 0.447, 0.184, 0.4384, 0.187, 0.4225, 0.2285, 0.5059, 0.193, 0.4687, 0.2069, 0.447, 0.2539, 0.4679, 0.1468, 0.4889, 0.1215, 0.4843, 0.1301, 0.4615, 0.146, 0.4645, 0.1455, 0.5403, 0.1468, 0.4889, 0.1719, 0.4834, 0.1904, 0.5313, 0.1191, 0.3626, 0.1442, 0.3571, 0.145, 0.3815, 0.1292, 0.3848, 0.06256, 0.5059, 0.09982, 0.4705, 0.1215, 0.4843, 0.1006, 0.5313, 0.07961, 0.4242, 0.08414, 0.3989, 0.107, 0.4075, 0.104, 0.4235, 0.0282, 0.423, 0.07961, 0.4242, 0.08512, 0.4494, 0.03713, 0.4679, 0.1442, 0.3571, 0.1695, 0.3616, 0.1609, 0.3844, 0.145, 0.3815, 0.04025, 0.8184, 0.07024, 0.7962, 0.2553, 0.7962, 0.2553, 0.8184, 0.6854, 0.4165, 0.6425, 0.4048, 0.6425, 0.2314, 0.6854, 0.2314, 0.3869, 0.7177, 0.387, 0.7582, 0.208, 0.7587, 0.2084, 0.7196, 0.3819, 0.1062, 0.4249, 0.09455, 0.4249, 0.2796, 0.3819, 0.2796, 0.2084, 0.7196, 0.208, 0.7587, 0.1996, 0.7588, 0.1998, 0.7194, 0.6423, 0.1385, 0.6425, 0.2314, 0.6339, 0.2314, 0.6338, 0.1385, 0.6423, 0.1385, 0.6338, 0.1385, 0.6336, 0.04774, 0.6422, 0.04773, 0.08414, 0.3989, 0.09801, 0.3773, 0.1158, 0.394, 0.107, 0.4075, 0.1904, 0.3146, 0.1695, 0.3616, 0.1442, 0.3571, 0.1455, 0.3057, 0.09982, 0.4705, 0.08512, 0.4494, 0.1074, 0.4393, 0.1165, 0.4527, 0.1455, 0.3057, 0.1442, 0.3571, 0.1191, 0.3626, 0.1006, 0.3146, 0.1912, 0.3755, 0.2059, 0.3966, 0.1837, 0.4066, 0.1745, 0.3933, 0.1006, 0.3146, 0.1191, 0.3626, 0.09801, 0.3773, 0.06255, 0.34, 0.1719, 0.4834, 0.1468, 0.4889, 0.146, 0.4645, 0.1618, 0.4611, 0.1837, 0.4066, 0.187, 0.4225, 0.184, 0.4384, 0.1752, 0.452, 0.1618, 0.4611, 0.146, 0.4645, 0.1301, 0.4615, 0.1165, 0.4527, 0.1074, 0.4393, 0.104, 0.4235, 0.107, 0.4075, 0.1158, 0.394, 0.1292, 0.3848, 0.145, 0.3815, 0.1609, 0.3844, 0.1745, 0.3933, 0.06255, 0.34, 0.09801, 0.3773, 0.08414, 0.3989, 0.03712, 0.3781, 0.2069, 0.447, 0.193, 0.4687, 0.1752, 0.452, 0.184, 0.4384, 0.03712, 0.3781, 0.08414, 0.3989, 0.07961, 0.4242, 0.0282, 0.423, 0.4522, 0.9383, 0.4522, 0.9498, 0.4417, 0.9498, 0.4417, 0.9383, 0.4522, 0.8353, 0.4522, 0.8237, 0.4607, 0.8237, 0.4769, 0.8501, 0.6854, 0.1566, 0.6423, 0.1385, 0.6422, 0.04773, 0.6527, 0.04771, 0.3733, 0.3725, 0.3818, 0.3725, 0.3817, 0.4633, 0.3731, 0.4633, 0.3287, 0.8353, 0.3287, 0.8107, 0.4417, 0.8237, 0.4417, 0.8353, 0.6336, 0.04774, 0.6338, 0.1385, 0.6243, 0.1385, 0.6193, 0.04777, 0.4607, 0.9498, 0.4769, 0.9235, 0.4935, 0.9235, 0.4751, 0.9498, 0.1267, 0.6437, 0.1235, 0.6858, 0.1109, 0.6934, 0.1104, 0.6353, 0.3287, 0.9629, 0.3287, 0.9383, 0.4417, 0.9383, 0.4417, 0.9498, 0.3287, 0.9383, 0.3287, 0.8353, 0.4417, 0.8353, 0.4417, 0.9383, 0.4522, 0.9498, 0.4522, 0.9383, 0.4769, 0.9235, 0.4607, 0.9498, 0.4522, 0.9383, 0.4522, 0.8353, 0.4769, 0.8501, 0.4769, 0.9235, 0.4522, 0.8237, 0.4522, 0.8353, 0.4417, 0.8353, 0.4417, 0.8237, 0.4522, 0.8353, 0.4522, 0.9383, 0.4417, 0.9383, 0.4417, 0.8353, 0.2081, 0.5698, 0.2085, 0.609, 0.1996, 0.6092, 0.1995, 0.5697, 0.2085, 0.609, 0.2084, 0.7196, 0.1998, 0.7194, 0.1996, 0.6092, 0.1996, 0.6092, 0.1998, 0.7194, 0.1235, 0.6858, 0.1267, 0.6437, 0.3869, 0.5702, 0.3868, 0.6107, 0.2085, 0.609, 0.2081, 0.5698, 0.3868, 0.6107, 0.3869, 0.7177, 0.2084, 0.7196, 0.2085, 0.609, 0.07024, 0.9773, 0.04025, 0.9552, 0.2553, 0.9552, 0.2553, 0.9773, 0.9118, 0.9104, 0.9118, 0.7735, 0.9189, 0.7735, 0.9189, 0.9104, 0.2553, 0.9773, 0.2553, 0.9552, 0.3287, 0.9383, 0.3287, 0.9629, 0.2553, 0.9552, 0.2553, 0.8184, 0.3287, 0.8353, 0.3287, 0.9383, 0.6511, 0.5807, 0.6511, 0.6171, 0.6449, 0.6145, 0.6449, 0.5763, 0.6511, 0.6171, 0.6511, 0.7128, 0.6449, 0.7154, 0.6449, 0.6145, 0.4075, 0.5767, 0.4075, 0.6144, 0.4009, 0.6118, 0.401, 0.5721, 0.4075, 0.6144, 0.4075, 0.714, 0.401, 0.7166, 0.4009, 0.6118, 0.02433, 0.9773, 0.02433, 0.9383, 0.04025, 0.9552, 0.07024, 0.9773, 0.02433, 0.9383, 0.02433, 0.8353, 0.04025, 0.8184, 0.04025, 0.9552, 0.401, 0.5721, 0.4009, 0.6118, 0.3868, 0.6107, 0.3869, 0.5702, 0.4009, 0.6118, 0.401, 0.7166, 0.3869, 0.7177, 0.3868, 0.6107, 0.6449, 0.5763, 0.6449, 0.6145, 0.6377, 0.6135, 0.6377, 0.5744, 0.6449, 0.6145, 0.6449, 0.7154, 0.6377, 0.7164, 0.6377, 0.6135, 0.6377, 0.5744, 0.6377, 0.6135, 0.5947, 0.6135, 0.5947, 0.5744, 0.6377, 0.6135, 0.6377, 0.7164, 0.5947, 0.7164, 0.5947, 0.6135, 0.4129, 0.5767, 0.4129, 0.6144, 0.4075, 0.6144, 0.4075, 0.5767, 0.4129, 0.6144, 0.4129, 0.714, 0.4075, 0.714, 0.4075, 0.6144, 0.4129, 0.7516, 0.4129, 0.714, 0.4248, 0.7082, 0.4248, 0.7415, 0.4129, 0.714, 0.4129, 0.6144, 0.4248, 0.6202, 0.4248, 0.7082, 0.6564, 0.7492, 0.6564, 0.7128, 0.6679, 0.7073, 0.6679, 0.7394, 0.6564, 0.7128, 0.6564, 0.6171, 0.6679, 0.6226, 0.6679, 0.7073, 0.6564, 0.5807, 0.6564, 0.6171, 0.6511, 0.6171, 0.6511, 0.5807, 0.6564, 0.6171, 0.6564, 0.7128, 0.6511, 0.7128, 0.6511, 0.6171, 0.8306, 0.3159, 0.8768, 0.3159, 0.8768, 0.348, 0.8306, 0.348, 0.8306, 0.348, 0.8768, 0.348, 0.8768, 0.4327, 0.8306, 0.4327, 0.1109, 0.6934, 0.1106, 0.7412, 0.02433, 0.7258, 0.02549, 0.6976, 0.1104, 0.5876, 0.1104, 0.6353, 0.02507, 0.6284, 0.02581, 0.6007, 0.1104, 0.6353, 0.1109, 0.6934, 0.02549, 0.6976, 0.02507, 0.6284, 0.4769, 0.8501, 0.4607, 0.8237, 0.4751, 0.8237, 0.4935, 0.8501, 0.3733, 0.3725, 0.3731, 0.4633, 0.3588, 0.4633, 0.3638, 0.3725, 0.4769, 0.9235, 0.4769, 0.8501, 0.4935, 0.8501, 0.4935, 0.9235, 0.6339, 0.2314, 0.6243, 0.1385, 0.6338, 0.1385, 0.1995, 0.5697, 0.1996, 0.6092, 0.1104, 0.6353, 0.1104, 0.5876, 0.1104, 0.6353, 0.1996, 0.6092, 0.1267, 0.6437, 0.1235, 0.6858, 0.1998, 0.7194, 0.1109, 0.6934, 0.3733, 0.3725, 0.3638, 0.3725, 0.3734, 0.2796, 0.1998, 0.7194, 0.1996, 0.7588, 0.1106, 0.7412, 0.1109, 0.6934, 0.2612, 0.2089, 0.3108, 0.1969, 0.3108, 0.2348, 0.2619, 0.2201, 0.2619, 0.2201, 0.3108, 0.2348, 0.2917, 0.2675, 0.2567, 0.2302, 0.2567, 0.2302, 0.2917, 0.2675, 0.259, 0.2864, 0.2467, 0.2364, 0.2467, 0.2364, 0.259, 0.2864, 0.2211, 0.2866, 0.2355, 0.2376, 0.2355, 0.2376, 0.2211, 0.2866, 0.1883, 0.2676, 0.2254, 0.2326, 0.2254, 0.2326, 0.1883, 0.2676, 0.1695, 0.2348, 0.2193, 0.2231, 0.2193, 0.2231, 0.1695, 0.2348, 0.1695, 0.197, 0.2189, 0.2114, 0.2189, 0.2114, 0.1695, 0.197, 0.1882, 0.164, 0.2235, 0.201, 0.2235, 0.201, 0.1882, 0.164, 0.2211, 0.1451, 0.2328, 0.1948, 0.2328, 0.1948, 0.2211, 0.1451, 0.2589, 0.1453, 0.2442, 0.1943, 0.2442, 0.1943, 0.2589, 0.1453, 0.2916, 0.1642, 0.2545, 0.1998, 0.2545, 0.1998, 0.2916, 0.1642, 0.3108, 0.1969, 0.2612, 0.2089, 0.2612, 0.2089, 0.2619, 0.2201, 0.2567, 0.2302, 0.2467, 0.2364, 0.2355, 0.2376, 0.2254, 0.2326, 0.2193, 0.2231, 0.2189, 0.2114, 0.2235, 0.201, 0.2328, 0.1948, 0.2442, 0.1943, 0.2545, 0.1998, 1.1, 0.9798, 1.083, 0.9768, 1.067, 0.9719, 1.051, 0.96, 1.051, 0.9254, 1.051, 0.8344, 1.051, 0.7998, 1.067, 0.7879, 1.083, 0.783, 1.1, 0.78, 1.118, 0.779, 1.135, 0.78, 1.152, 0.783, 1.168, 0.7879, 1.184, 0.7987, 1.184, 0.9611, 1.168, 0.9719, 1.152, 0.9768, 1.135, 0.9798, 1.118, 0.9808, 0.9217, 0.2582, 0.9217, 0.04318, 0.9344, 0.02433, 0.9344, 0.273, 0.9157, 0.7141, 0.9157, 0.499, 0.9229, 0.499, 0.9229, 0.7141, 0.9097, 0.4454, 0.9097, 0.3086, 0.9168, 0.3086, 0.9168, 0.4454, 0.9146, 0.2582, 0.9146, 0.04318, 0.9217, 0.04318, 0.9217, 0.2582, 0.9356, 0.7329, 0.9356, 0.4842, 0.9756, 0.4842, 0.9756, 0.7329, 0.9168, 0.4454, 0.9168, 0.3086, 0.9356, 0.2958, 0.9356, 0.4581, 0.9229, 0.7141, 0.9229, 0.499, 0.9356, 0.4842, 0.9356, 0.7329, 0.9189, 0.9104, 0.9189, 0.7735, 0.9337, 0.7608, 0.9337, 0.9231, 0.8102, 0.8084, 0.8102, 0.9706, 0.5615, 0.9706, 0.5615, 0.8084, 0.9337, 0.9231, 0.9337, 0.7608, 0.9738, 0.7608, 0.9738, 0.9231, 0.9344, 0.273, 0.9344, 0.02433, 0.9745, 0.02433, 0.9745, 0.273, 0.9356, 0.4581, 0.9356, 0.2958, 0.9757, 0.2958, 0.9757, 0.4581])
me_cube_001.materials.append(mat_reddotsight)
me_cube_001.materials.append(mat_mask)
me_cube_001.use_remesh_fix_poles = True
me_cube_001.use_remesh_preserve_attributes = False
me_cube_001.use_mirror_vertex_groups = False
me_cube_001.update()

# ---- objects
ob_reddotsight = bpy.data.objects.new('RedDotSight', me_cube_001)

# ---- transforms, parenting, visibility, modifiers, constraints
ob_reddotsight.location = (0.0, 0.0, 0.0)
ob_reddotsight.lineart.crease_threshold = 0.0
_m = ob_reddotsight.modifiers.new('Auto Smooth', 'NODES')
_m.node_group = ng_auto_smooth
_gi = [s.identifier for s in ng_auto_smooth.interface.items_tree if s.item_type == 'SOCKET' and s.in_out == 'INPUT']
_m[_gi[1]] = 1.309  # Angle

# ---- collection membership
col_collection.objects.link(ob_reddotsight)

# ---- scene / render settings (as saved in the file)
scene.frame_start = 1; scene.frame_end = 250; scene.frame_set(1)
scene.render.engine = 'BLENDER_EEVEE_NEXT'
scene.cycles.use_denoising = False
scene.cycles.samples = 128
scene.cycles.sampling_pattern = 'TABULATED_SOBOL'
scene.cycles.use_adaptive_sampling = False
scene.cycles.use_light_tree = False
scene.view_settings.view_transform = 'Filmic'
bpy.context.view_layer.update()

# ---- added for rendering (the .blend has no active camera and no usable light): camera, sun
cam_auto = bpy.data.cameras.new('AutoCamera')
cam_auto.lens = 50.0
cam_auto.sensor_width = 36.0
cam_auto.clip_end = 1000.0
ob_auto_camera = bpy.data.objects.new('AutoCamera', cam_auto)
scene.collection.objects.link(ob_auto_camera)
ob_auto_camera.location = (0.203227, -0.322869, 0.140158)
ob_auto_camera.rotation_euler = (1.09748, -7.21219e-08, 0.694738)
scene.camera = ob_auto_camera
light_auto_sun = bpy.data.lights.new('AutoSun', 'SUN')
light_auto_sun.energy = 3.0
light_auto_sun.angle = 0.0523599
ob_auto_sun = bpy.data.objects.new('AutoSun', light_auto_sun)
scene.collection.objects.link(ob_auto_sun)
ob_auto_sun.rotation_euler = (0.872665, 0.174533, 0.523599)
bpy.context.view_layer.update()
